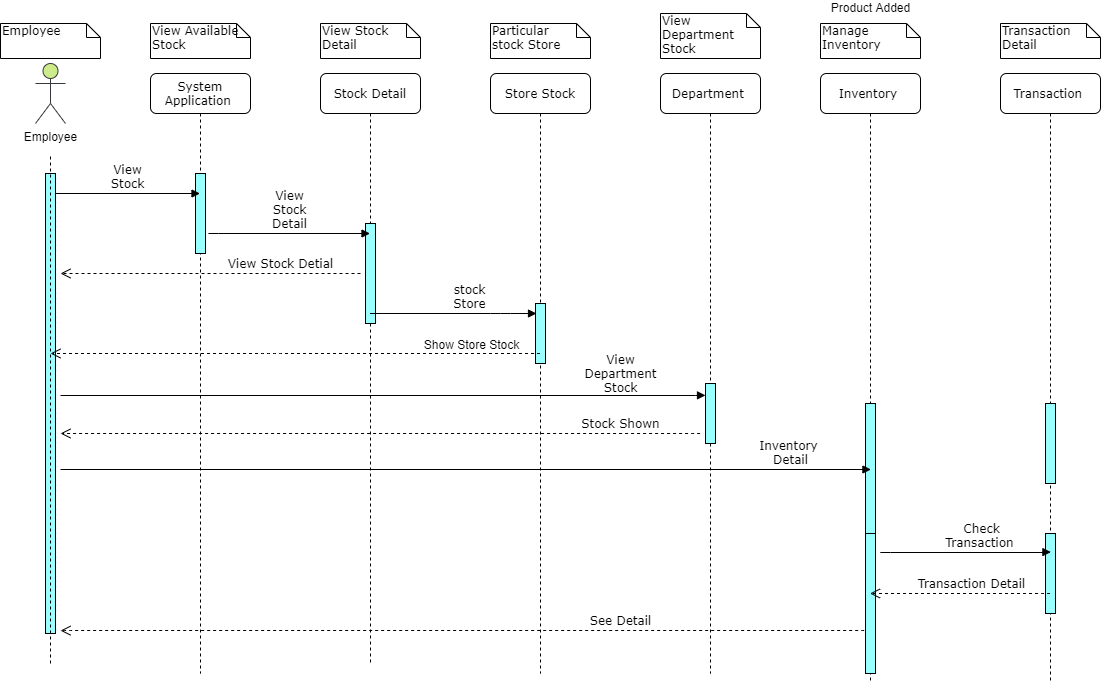

The diagram above was exported from draw.io. Its source (the exported page's mxGraphModel, read from the mxfile embedded in the PNG):
<mxGraphModel dx="782" dy="396" grid="1" gridSize="10" guides="1" tooltips="1" connect="1" arrows="1" fold="1" page="1" pageScale="1" pageWidth="1100" pageHeight="850" background="#ffffff" math="0" shadow="0">
  <root>
    <mxCell id="0" />
    <mxCell id="1" parent="0" />
    <mxCell id="7baba1c4bc27f4b0-40" value="Employee&amp;nbsp;" style="shape=note;whiteSpace=wrap;html=1;size=14;verticalAlign=top;align=left;spacingTop=-6;rounded=0;shadow=0;comic=0;labelBackgroundColor=none;strokeWidth=1;fontFamily=Verdana;fontSize=12" parent="1" vertex="1">
      <mxGeometry x="270" y="30" width="100" height="35" as="geometry" />
    </mxCell>
    <mxCell id="QPrWlohxrYvTe_VP8_XL-4" value="View Available Stock" style="shape=note;whiteSpace=wrap;html=1;size=14;verticalAlign=top;align=left;spacingTop=-6;rounded=0;shadow=0;comic=0;labelBackgroundColor=none;strokeWidth=1;fontFamily=Verdana;fontSize=12" parent="1" vertex="1">
      <mxGeometry x="420" y="30" width="100" height="35" as="geometry" />
    </mxCell>
    <mxCell id="QPrWlohxrYvTe_VP8_XL-12" value="View Stock&lt;br&gt;Detail&amp;nbsp;" style="shape=note;whiteSpace=wrap;html=1;size=14;verticalAlign=top;align=left;spacingTop=-6;rounded=0;shadow=0;comic=0;labelBackgroundColor=none;strokeWidth=1;fontFamily=Verdana;fontSize=12" parent="1" vertex="1">
      <mxGeometry x="590" y="30" width="100" height="35" as="geometry" />
    </mxCell>
    <mxCell id="QPrWlohxrYvTe_VP8_XL-90" value="Particular &lt;br&gt;stock Store" style="shape=note;whiteSpace=wrap;html=1;size=14;verticalAlign=top;align=left;spacingTop=-6;rounded=0;shadow=0;comic=0;labelBackgroundColor=none;strokeWidth=1;fontFamily=Verdana;fontSize=12" parent="1" vertex="1">
      <mxGeometry x="760" y="30" width="100" height="35" as="geometry" />
    </mxCell>
    <mxCell id="QPrWlohxrYvTe_VP8_XL-2" value="" style="html=1;points=[];perimeter=orthogonalPerimeter;rounded=0;shadow=0;comic=0;labelBackgroundColor=none;strokeWidth=1;fontFamily=Verdana;fontSize=12;align=center;fillColor=#99FFFF;" parent="1" vertex="1">
      <mxGeometry x="315" y="180" width="10" height="460" as="geometry" />
    </mxCell>
    <mxCell id="QPrWlohxrYvTe_VP8_XL-3" value="Employee" style="shape=umlActor;verticalLabelPosition=bottom;labelBackgroundColor=#ffffff;verticalAlign=top;html=1;outlineConnect=0;fillColor=#cdeb8b;strokeColor=#36393d;" parent="1" vertex="1">
      <mxGeometry x="305" y="70" width="30" height="60" as="geometry" />
    </mxCell>
    <mxCell id="QPrWlohxrYvTe_VP8_XL-6" value="" style="endArrow=none;dashed=1;html=1;strokeColor=#000000;" parent="1" edge="1">
      <mxGeometry width="50" height="50" relative="1" as="geometry">
        <mxPoint x="320" y="670" as="sourcePoint" />
        <mxPoint x="320" y="160" as="targetPoint" />
      </mxGeometry>
    </mxCell>
    <mxCell id="QPrWlohxrYvTe_VP8_XL-7" value="System Application&amp;nbsp;" style="shape=umlLifeline;perimeter=lifelinePerimeter;whiteSpace=wrap;html=1;container=1;collapsible=0;recursiveResize=0;outlineConnect=0;rounded=1;shadow=0;comic=0;labelBackgroundColor=none;strokeWidth=1;fontFamily=Verdana;fontSize=12;align=center;" parent="1" vertex="1">
      <mxGeometry x="420" y="80" width="100" height="600" as="geometry" />
    </mxCell>
    <mxCell id="QPrWlohxrYvTe_VP8_XL-35" value="" style="html=1;points=[];perimeter=orthogonalPerimeter;rounded=0;shadow=0;comic=0;labelBackgroundColor=none;strokeWidth=1;fontFamily=Verdana;fontSize=12;align=center;fillColor=#99FFFF;" parent="QPrWlohxrYvTe_VP8_XL-7" vertex="1">
      <mxGeometry x="45" y="100" width="10" height="80" as="geometry" />
    </mxCell>
    <mxCell id="QPrWlohxrYvTe_VP8_XL-10" value="Stock Detail" style="shape=umlLifeline;perimeter=lifelinePerimeter;whiteSpace=wrap;html=1;container=1;collapsible=0;recursiveResize=0;outlineConnect=0;rounded=1;shadow=0;comic=0;labelBackgroundColor=none;strokeWidth=1;fontFamily=Verdana;fontSize=12;align=center;" parent="1" vertex="1">
      <mxGeometry x="590" y="80" width="100" height="590" as="geometry" />
    </mxCell>
    <mxCell id="QPrWlohxrYvTe_VP8_XL-58" value="" style="html=1;points=[];perimeter=orthogonalPerimeter;rounded=0;shadow=0;comic=0;labelBackgroundColor=none;strokeWidth=1;fontFamily=Verdana;fontSize=12;align=center;fillColor=#99FFFF;" parent="QPrWlohxrYvTe_VP8_XL-10" vertex="1">
      <mxGeometry x="45" y="150" width="10" height="100" as="geometry" />
    </mxCell>
    <mxCell id="QPrWlohxrYvTe_VP8_XL-74" value="See Detail" style="html=1;verticalAlign=bottom;endArrow=open;dashed=1;endSize=8;labelBackgroundColor=none;fontFamily=Verdana;fontSize=12;edgeStyle=elbowEdgeStyle;elbow=vertical;" parent="QPrWlohxrYvTe_VP8_XL-10" edge="1">
      <mxGeometry x="1" y="560" relative="1" as="geometry">
        <mxPoint x="-260" y="557.12" as="targetPoint" />
        <Array as="points" />
        <mxPoint x="549.5000000000005" y="556.7142857142858" as="sourcePoint" />
        <mxPoint as="offset" />
      </mxGeometry>
    </mxCell>
    <mxCell id="QPrWlohxrYvTe_VP8_XL-56" value="&lt;span style=&quot;text-align: left ; white-space: normal&quot;&gt;View Stock&lt;/span&gt;" style="html=1;verticalAlign=bottom;endArrow=block;labelBackgroundColor=none;fontFamily=Verdana;fontSize=12;edgeStyle=elbowEdgeStyle;elbow=vertical;" parent="1" target="QPrWlohxrYvTe_VP8_XL-7" edge="1">
      <mxGeometry relative="1" as="geometry">
        <mxPoint x="325" y="200" as="sourcePoint" />
        <mxPoint x="469.5" y="200.52941176470586" as="targetPoint" />
      </mxGeometry>
    </mxCell>
    <mxCell id="QPrWlohxrYvTe_VP8_XL-57" value="&lt;span style=&quot;text-align: left ; white-space: normal&quot;&gt;View Stock Detail&lt;/span&gt;" style="html=1;verticalAlign=bottom;endArrow=block;labelBackgroundColor=none;fontFamily=Verdana;fontSize=12;edgeStyle=elbowEdgeStyle;elbow=vertical;" parent="1" target="QPrWlohxrYvTe_VP8_XL-10" edge="1">
      <mxGeometry relative="1" as="geometry">
        <mxPoint x="478" y="240.12" as="sourcePoint" />
        <mxPoint x="622.5" y="240.00235294117647" as="targetPoint" />
      </mxGeometry>
    </mxCell>
    <mxCell id="QPrWlohxrYvTe_VP8_XL-59" value="&lt;span style=&quot;white-space: nowrap&quot;&gt;Store Stock&lt;/span&gt;" style="shape=umlLifeline;perimeter=lifelinePerimeter;whiteSpace=wrap;html=1;container=1;collapsible=0;recursiveResize=0;outlineConnect=0;rounded=1;shadow=0;comic=0;labelBackgroundColor=none;strokeWidth=1;fontFamily=Verdana;fontSize=12;align=center;" parent="1" vertex="1">
      <mxGeometry x="760" y="80" width="100" height="600" as="geometry" />
    </mxCell>
    <mxCell id="QPrWlohxrYvTe_VP8_XL-61" value="" style="html=1;points=[];perimeter=orthogonalPerimeter;rounded=0;shadow=0;comic=0;labelBackgroundColor=none;strokeWidth=1;fontFamily=Verdana;fontSize=12;align=center;fillColor=#99FFFF;" parent="QPrWlohxrYvTe_VP8_XL-59" vertex="1">
      <mxGeometry x="45" y="230" width="10" height="60" as="geometry" />
    </mxCell>
    <mxCell id="QPrWlohxrYvTe_VP8_XL-62" value="&lt;span style=&quot;text-align: left ; white-space: normal&quot;&gt;stock Store&lt;/span&gt;" style="html=1;verticalAlign=bottom;endArrow=block;labelBackgroundColor=none;fontFamily=Verdana;fontSize=12;edgeStyle=elbowEdgeStyle;elbow=vertical;" parent="1" source="QPrWlohxrYvTe_VP8_XL-10" edge="1">
      <mxGeometry x="0.1844" relative="1" as="geometry">
        <mxPoint x="330" y="321" as="sourcePoint" />
        <mxPoint x="806" y="320" as="targetPoint" />
        <Array as="points">
          <mxPoint x="770" y="320" />
        </Array>
        <mxPoint as="offset" />
      </mxGeometry>
    </mxCell>
    <mxCell id="QPrWlohxrYvTe_VP8_XL-63" value="Department&amp;nbsp;" style="shape=umlLifeline;perimeter=lifelinePerimeter;whiteSpace=wrap;html=1;container=1;collapsible=0;recursiveResize=0;outlineConnect=0;rounded=1;shadow=0;comic=0;labelBackgroundColor=none;strokeWidth=1;fontFamily=Verdana;fontSize=12;align=center;" parent="1" vertex="1">
      <mxGeometry x="930" y="80" width="100" height="600" as="geometry" />
    </mxCell>
    <mxCell id="QPrWlohxrYvTe_VP8_XL-65" value="" style="html=1;points=[];perimeter=orthogonalPerimeter;rounded=0;shadow=0;comic=0;labelBackgroundColor=none;strokeWidth=1;fontFamily=Verdana;fontSize=12;align=center;fillColor=#99FFFF;" parent="QPrWlohxrYvTe_VP8_XL-63" vertex="1">
      <mxGeometry x="45" y="310" width="10" height="60" as="geometry" />
    </mxCell>
    <mxCell id="QPrWlohxrYvTe_VP8_XL-67" value="" style="html=1;verticalAlign=bottom;endArrow=block;labelBackgroundColor=none;fontFamily=Verdana;fontSize=12;edgeStyle=elbowEdgeStyle;elbow=vertical;" parent="1" edge="1">
      <mxGeometry x="0.822" y="-70" relative="1" as="geometry">
        <mxPoint x="330" y="402" as="sourcePoint" />
        <mxPoint x="975" y="401.88235294117646" as="targetPoint" />
        <mxPoint as="offset" />
      </mxGeometry>
    </mxCell>
    <mxCell id="QPrWlohxrYvTe_VP8_XL-72" value="View Stock Detial" style="html=1;verticalAlign=bottom;endArrow=open;dashed=1;endSize=8;labelBackgroundColor=none;fontFamily=Verdana;fontSize=12;edgeStyle=elbowEdgeStyle;elbow=vertical;" parent="1" edge="1">
      <mxGeometry x="-0.4667" relative="1" as="geometry">
        <mxPoint x="330" y="280" as="targetPoint" />
        <Array as="points" />
        <mxPoint x="630" y="280" as="sourcePoint" />
        <mxPoint as="offset" />
      </mxGeometry>
    </mxCell>
    <mxCell id="QPrWlohxrYvTe_VP8_XL-73" value="" style="html=1;verticalAlign=bottom;endArrow=open;dashed=1;endSize=8;labelBackgroundColor=none;fontFamily=Verdana;fontSize=12;edgeStyle=elbowEdgeStyle;elbow=vertical;" parent="1" source="QPrWlohxrYvTe_VP8_XL-59" edge="1">
      <mxGeometry x="0.9986" y="170" relative="1" as="geometry">
        <mxPoint x="320" y="360" as="targetPoint" />
        <Array as="points" />
        <mxPoint x="620" y="360" as="sourcePoint" />
        <mxPoint y="10" as="offset" />
      </mxGeometry>
    </mxCell>
    <mxCell id="QPrWlohxrYvTe_VP8_XL-94" value="Show Store Stock" style="text;html=1;align=center;verticalAlign=middle;resizable=0;points=[];labelBackgroundColor=#ffffff;" parent="QPrWlohxrYvTe_VP8_XL-73" vertex="1" connectable="0">
      <mxGeometry x="1" y="-411" relative="1" as="geometry">
        <mxPoint x="420.5" y="401" as="offset" />
      </mxGeometry>
    </mxCell>
    <mxCell id="QPrWlohxrYvTe_VP8_XL-78" value="Inventory&amp;nbsp;" style="shape=umlLifeline;perimeter=lifelinePerimeter;whiteSpace=wrap;html=1;container=1;collapsible=0;recursiveResize=0;outlineConnect=0;rounded=1;shadow=0;comic=0;labelBackgroundColor=none;strokeWidth=1;fontFamily=Verdana;fontSize=12;align=center;" parent="1" vertex="1">
      <mxGeometry x="1090" y="80" width="100" height="610" as="geometry" />
    </mxCell>
    <mxCell id="QPrWlohxrYvTe_VP8_XL-79" value="" style="html=1;points=[];perimeter=orthogonalPerimeter;rounded=0;shadow=0;comic=0;labelBackgroundColor=none;strokeWidth=1;fontFamily=Verdana;fontSize=12;align=center;fillColor=#99FFFF;" parent="QPrWlohxrYvTe_VP8_XL-78" vertex="1">
      <mxGeometry x="45" y="330" width="10" height="130" as="geometry" />
    </mxCell>
    <mxCell id="QPrWlohxrYvTe_VP8_XL-100" value="" style="html=1;points=[];perimeter=orthogonalPerimeter;rounded=0;shadow=0;comic=0;labelBackgroundColor=none;strokeWidth=1;fontFamily=Verdana;fontSize=12;align=center;fillColor=#99FFFF;" parent="QPrWlohxrYvTe_VP8_XL-78" vertex="1">
      <mxGeometry x="45" y="460" width="10" height="140" as="geometry" />
    </mxCell>
    <mxCell id="QPrWlohxrYvTe_VP8_XL-81" value="&lt;span style=&quot;text-align: left ; white-space: normal&quot;&gt;Inventory&amp;nbsp;&lt;/span&gt;&lt;br style=&quot;text-align: left ; white-space: normal&quot;&gt;&lt;span style=&quot;text-align: left ; white-space: normal&quot;&gt;Detail&lt;/span&gt;" style="html=1;verticalAlign=bottom;endArrow=block;labelBackgroundColor=none;fontFamily=Verdana;fontSize=12;edgeStyle=elbowEdgeStyle;elbow=vertical;" parent="1" edge="1">
      <mxGeometry x="0.8012" relative="1" as="geometry">
        <mxPoint x="330" y="476" as="sourcePoint" />
        <mxPoint x="1140.4300000000005" y="476.00285714285724" as="targetPoint" />
        <mxPoint as="offset" />
      </mxGeometry>
    </mxCell>
    <mxCell id="QPrWlohxrYvTe_VP8_XL-92" value="View Department Stock" style="shape=note;whiteSpace=wrap;html=1;size=14;verticalAlign=top;align=left;spacingTop=-6;rounded=0;shadow=0;comic=0;labelBackgroundColor=none;strokeWidth=1;fontFamily=Verdana;fontSize=12" parent="1" vertex="1">
      <mxGeometry x="930" y="20" width="100" height="45" as="geometry" />
    </mxCell>
    <mxCell id="QPrWlohxrYvTe_VP8_XL-93" value="Manage Inventory&amp;nbsp;" style="shape=note;whiteSpace=wrap;html=1;size=14;verticalAlign=top;align=left;spacingTop=-6;rounded=0;shadow=0;comic=0;labelBackgroundColor=none;strokeWidth=1;fontFamily=Verdana;fontSize=12" parent="1" vertex="1">
      <mxGeometry x="1090" y="30" width="100" height="35" as="geometry" />
    </mxCell>
    <mxCell id="QPrWlohxrYvTe_VP8_XL-95" value="&lt;span style=&quot;font-family: &amp;#34;verdana&amp;#34; ; text-align: left ; white-space: normal&quot;&gt;View Department Stock&lt;/span&gt;" style="text;html=1;align=center;verticalAlign=middle;resizable=0;points=[];autosize=1;" parent="1" vertex="1">
      <mxGeometry x="810" y="370" width="160" height="20" as="geometry" />
    </mxCell>
    <mxCell id="QPrWlohxrYvTe_VP8_XL-99" value="Stock Shown" style="html=1;verticalAlign=bottom;endArrow=open;dashed=1;endSize=8;labelBackgroundColor=none;fontFamily=Verdana;fontSize=12;edgeStyle=elbowEdgeStyle;elbow=vertical;" parent="1" edge="1">
      <mxGeometry x="-0.751" relative="1" as="geometry">
        <mxPoint x="330" y="440" as="targetPoint" />
        <Array as="points" />
        <mxPoint x="969.5000000000005" y="440.1428571428572" as="sourcePoint" />
        <mxPoint as="offset" />
      </mxGeometry>
    </mxCell>
    <mxCell id="QPrWlohxrYvTe_VP8_XL-102" value="Transaction&amp;nbsp;" style="shape=umlLifeline;perimeter=lifelinePerimeter;whiteSpace=wrap;html=1;container=1;collapsible=0;recursiveResize=0;outlineConnect=0;rounded=1;shadow=0;comic=0;labelBackgroundColor=none;strokeWidth=1;fontFamily=Verdana;fontSize=12;align=center;" parent="1" vertex="1">
      <mxGeometry x="1270" y="80" width="100" height="610" as="geometry" />
    </mxCell>
    <mxCell id="QPrWlohxrYvTe_VP8_XL-103" value="" style="html=1;points=[];perimeter=orthogonalPerimeter;rounded=0;shadow=0;comic=0;labelBackgroundColor=none;strokeWidth=1;fontFamily=Verdana;fontSize=12;align=center;fillColor=#99FFFF;" parent="QPrWlohxrYvTe_VP8_XL-102" vertex="1">
      <mxGeometry x="45" y="330" width="10" height="80" as="geometry" />
    </mxCell>
    <mxCell id="QPrWlohxrYvTe_VP8_XL-104" value="" style="html=1;points=[];perimeter=orthogonalPerimeter;rounded=0;shadow=0;comic=0;labelBackgroundColor=none;strokeWidth=1;fontFamily=Verdana;fontSize=12;align=center;fillColor=#99FFFF;" parent="QPrWlohxrYvTe_VP8_XL-102" vertex="1">
      <mxGeometry x="45" y="460" width="10" height="80" as="geometry" />
    </mxCell>
    <mxCell id="QPrWlohxrYvTe_VP8_XL-105" value="&lt;span style=&quot;text-align: center&quot;&gt;Transaction&amp;nbsp;&lt;br&gt;Detail&lt;br&gt;&lt;/span&gt;" style="shape=note;whiteSpace=wrap;html=1;size=14;verticalAlign=top;align=left;spacingTop=-6;rounded=0;shadow=0;comic=0;labelBackgroundColor=none;strokeWidth=1;fontFamily=Verdana;fontSize=12" parent="1" vertex="1">
      <mxGeometry x="1270" y="30" width="100" height="35" as="geometry" />
    </mxCell>
    <mxCell id="QPrWlohxrYvTe_VP8_XL-106" value="&lt;span style=&quot;text-align: left ; white-space: normal&quot;&gt;Check Transaction&amp;nbsp;&lt;/span&gt;" style="html=1;verticalAlign=bottom;endArrow=block;labelBackgroundColor=none;fontFamily=Verdana;fontSize=12;edgeStyle=elbowEdgeStyle;elbow=vertical;" parent="1" edge="1">
      <mxGeometry x="0.1844" relative="1" as="geometry">
        <mxPoint x="1150.0014285714285" y="558.5728571428572" as="sourcePoint" />
        <mxPoint x="1320.4300000000005" y="558.5728571428572" as="targetPoint" />
        <mxPoint as="offset" />
      </mxGeometry>
    </mxCell>
    <mxCell id="QPrWlohxrYvTe_VP8_XL-108" value="Transaction Detail" style="html=1;verticalAlign=bottom;endArrow=open;dashed=1;endSize=8;labelBackgroundColor=none;fontFamily=Verdana;fontSize=12;edgeStyle=elbowEdgeStyle;elbow=vertical;" parent="1" target="QPrWlohxrYvTe_VP8_XL-78" edge="1">
      <mxGeometry x="-0.1179" relative="1" as="geometry">
        <mxPoint x="510" y="600.4099999999999" as="targetPoint" />
        <Array as="points" />
        <mxPoint x="1319.5000000000005" y="600.0042857142857" as="sourcePoint" />
        <mxPoint as="offset" />
      </mxGeometry>
    </mxCell>
    <mxCell id="QPrWlohxrYvTe_VP8_XL-109" value="Product Added" style="text;html=1;align=center;verticalAlign=middle;resizable=0;points=[];labelBackgroundColor=#ffffff;" parent="QPrWlohxrYvTe_VP8_XL-108" vertex="1" connectable="0">
      <mxGeometry x="1" y="-575" relative="1" as="geometry">
        <mxPoint y="-12" as="offset" />
      </mxGeometry>
    </mxCell>
  </root>
</mxGraphModel>